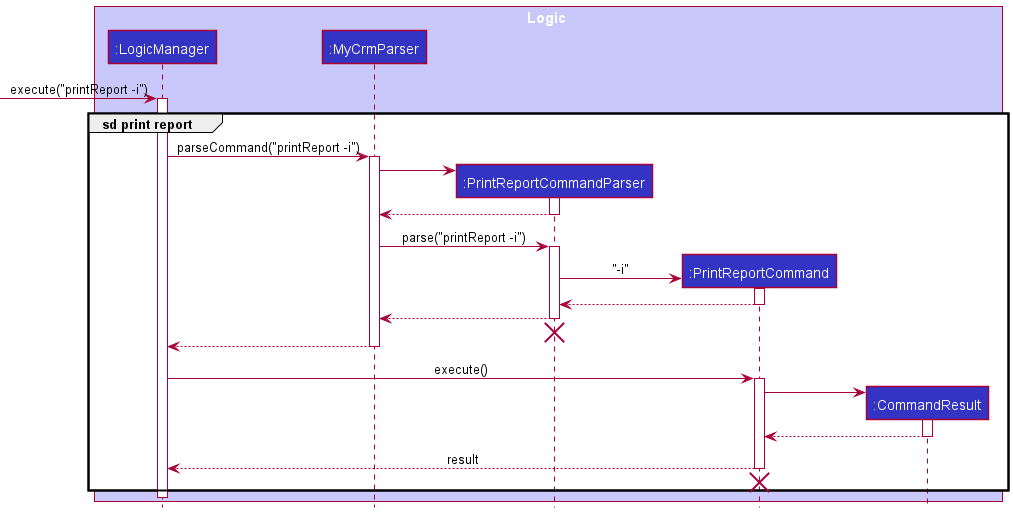

The diagram above was rendered by PlantUML. Its source (embedded in the PNG):
@startuml
!include ../style.puml

box Logic LOGIC_COLOR_T1
participant ":LogicManager" as LogicManager LOGIC_COLOR
participant ":MyCrmParser" as MyCrmParser LOGIC_COLOR
participant ":PrintReportCommandParser" as PrintReportCommandParser LOGIC_COLOR
participant ":PrintReportCommand" as PrintReportCommand LOGIC_COLOR
participant ":CommandResult" as CommandResult LOGIC_COLOR
end box

[-> LogicManager : execute("printReport -i")
activate LogicManager

group sd print report
LogicManager -> MyCrmParser : parseCommand("printReport -i")
activate MyCrmParser

create PrintReportCommandParser
MyCrmParser -> PrintReportCommandParser
activate PrintReportCommandParser

PrintReportCommandParser --> MyCrmParser
deactivate PrintReportCommandParser

MyCrmParser -> PrintReportCommandParser : parse("printReport -i")
activate PrintReportCommandParser

create PrintReportCommand
PrintReportCommandParser -> PrintReportCommand : "-i"
activate PrintReportCommand

PrintReportCommand --> PrintReportCommandParser :
deactivate PrintReportCommand

PrintReportCommandParser --> MyCrmParser
deactivate PrintReportCommandParser

'Hidden arrow to position destroy marker below the end of the activation bar.
PrintReportCommandParser -[hidden]-> MyCrmParser
destroy PrintReportCommandParser

MyCrmParser --> LogicManager :
deactivate MyCrmParser

LogicManager -> PrintReportCommand : execute()
activate PrintReportCommand

create CommandResult
PrintReportCommand -> CommandResult
activate CommandResult

CommandResult --> PrintReportCommand
deactivate CommandResult

PrintReportCommand --> LogicManager : result
deactivate PrintReportCommand

PrintReportCommand -[hidden]-> LogicManager
destroy PrintReportCommand

end

deactivate LogicManager
@enduml